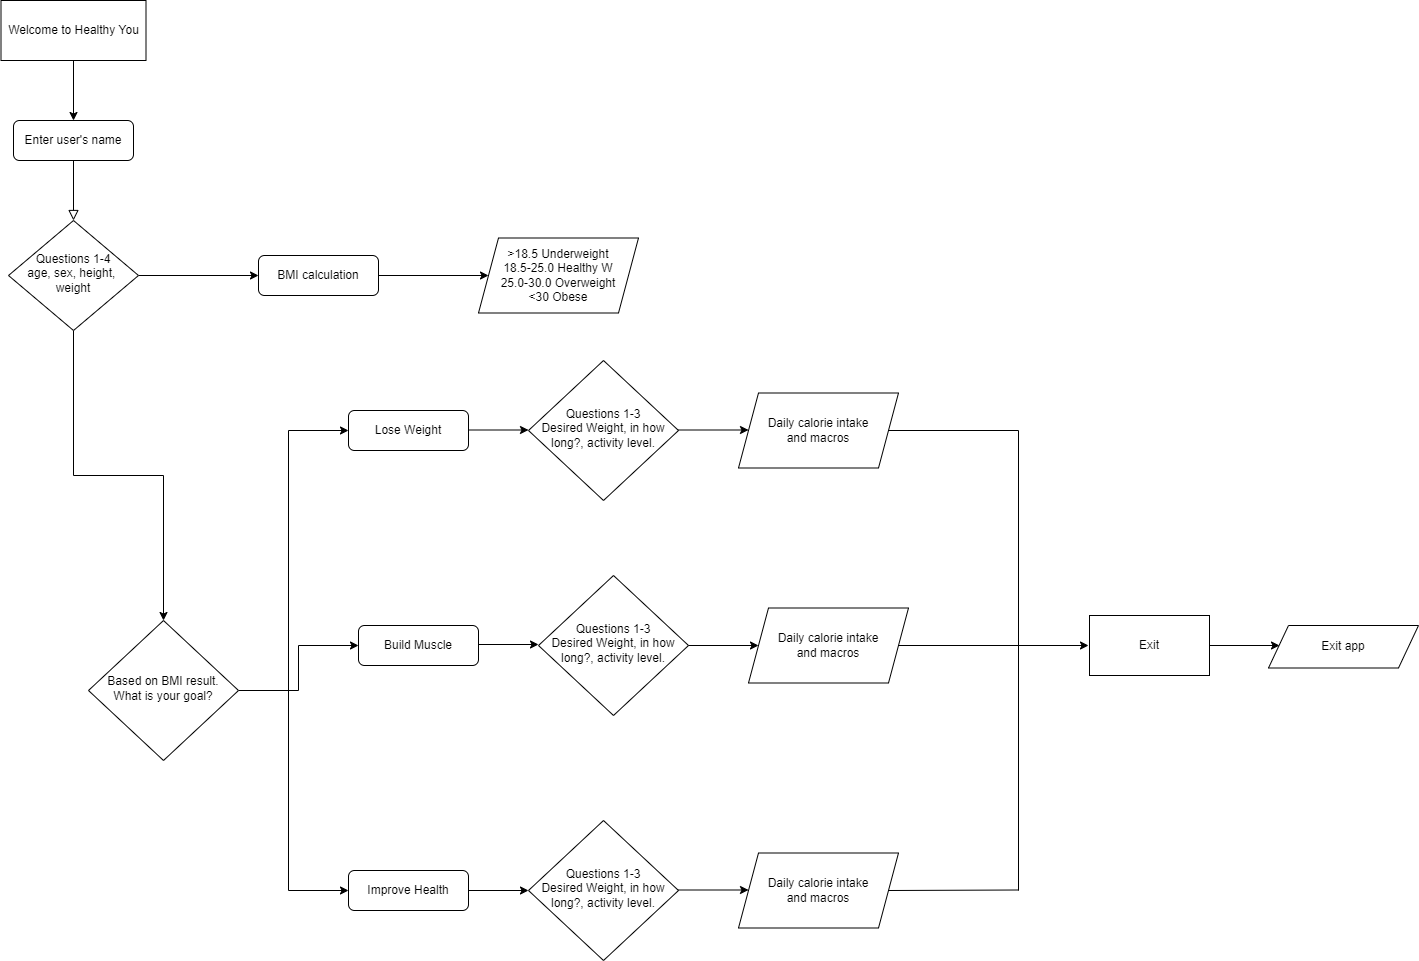

The diagram above was exported from draw.io. Its source (the exported page's mxGraphModel, read from the mxfile embedded in the PNG):
<mxGraphModel dx="868" dy="1309" grid="1" gridSize="10" guides="1" tooltips="1" connect="1" arrows="1" fold="1" page="1" pageScale="1" pageWidth="1169" pageHeight="827" math="0" shadow="0">
  <root>
    <mxCell id="WIyWlLk6GJQsqaUBKTNV-0" />
    <mxCell id="WIyWlLk6GJQsqaUBKTNV-1" parent="WIyWlLk6GJQsqaUBKTNV-0" />
    <mxCell id="WIyWlLk6GJQsqaUBKTNV-2" value="" style="rounded=0;html=1;jettySize=auto;orthogonalLoop=1;fontSize=11;endArrow=block;endFill=0;endSize=8;strokeWidth=1;shadow=0;labelBackgroundColor=none;edgeStyle=orthogonalEdgeStyle;" parent="WIyWlLk6GJQsqaUBKTNV-1" source="WIyWlLk6GJQsqaUBKTNV-3" target="WIyWlLk6GJQsqaUBKTNV-6" edge="1">
      <mxGeometry relative="1" as="geometry" />
    </mxCell>
    <mxCell id="WIyWlLk6GJQsqaUBKTNV-3" value="Enter user's name" style="rounded=1;whiteSpace=wrap;html=1;fontSize=12;glass=0;strokeWidth=1;shadow=0;" parent="WIyWlLk6GJQsqaUBKTNV-1" vertex="1">
      <mxGeometry x="165" y="60" width="120" height="40" as="geometry" />
    </mxCell>
    <mxCell id="aEo_QafNhQuM1K1JjztA-2" style="edgeStyle=orthogonalEdgeStyle;rounded=0;orthogonalLoop=1;jettySize=auto;html=1;exitX=1;exitY=0.5;exitDx=0;exitDy=0;" edge="1" parent="WIyWlLk6GJQsqaUBKTNV-1" source="WIyWlLk6GJQsqaUBKTNV-6">
      <mxGeometry relative="1" as="geometry">
        <mxPoint x="410" y="215" as="targetPoint" />
      </mxGeometry>
    </mxCell>
    <mxCell id="aEo_QafNhQuM1K1JjztA-5" style="edgeStyle=orthogonalEdgeStyle;rounded=0;orthogonalLoop=1;jettySize=auto;html=1;exitX=0.5;exitY=1;exitDx=0;exitDy=0;entryX=0.5;entryY=0;entryDx=0;entryDy=0;" edge="1" parent="WIyWlLk6GJQsqaUBKTNV-1" source="WIyWlLk6GJQsqaUBKTNV-6" target="WIyWlLk6GJQsqaUBKTNV-10">
      <mxGeometry relative="1" as="geometry" />
    </mxCell>
    <mxCell id="WIyWlLk6GJQsqaUBKTNV-6" value="Questions 1-4&lt;br&gt;age, sex, height,&amp;nbsp; weight" style="rhombus;whiteSpace=wrap;html=1;shadow=0;fontFamily=Helvetica;fontSize=12;align=center;strokeWidth=1;spacing=6;spacingTop=-4;" parent="WIyWlLk6GJQsqaUBKTNV-1" vertex="1">
      <mxGeometry x="160" y="160" width="130" height="110" as="geometry" />
    </mxCell>
    <mxCell id="aEo_QafNhQuM1K1JjztA-3" style="edgeStyle=orthogonalEdgeStyle;rounded=0;orthogonalLoop=1;jettySize=auto;html=1;exitX=1;exitY=0.5;exitDx=0;exitDy=0;" edge="1" parent="WIyWlLk6GJQsqaUBKTNV-1" source="WIyWlLk6GJQsqaUBKTNV-7">
      <mxGeometry relative="1" as="geometry">
        <mxPoint x="640" y="215" as="targetPoint" />
      </mxGeometry>
    </mxCell>
    <mxCell id="WIyWlLk6GJQsqaUBKTNV-7" value="BMI calculation" style="rounded=1;whiteSpace=wrap;html=1;fontSize=12;glass=0;strokeWidth=1;shadow=0;" parent="WIyWlLk6GJQsqaUBKTNV-1" vertex="1">
      <mxGeometry x="410" y="195" width="120" height="40" as="geometry" />
    </mxCell>
    <mxCell id="aEo_QafNhQuM1K1JjztA-6" style="edgeStyle=orthogonalEdgeStyle;rounded=0;orthogonalLoop=1;jettySize=auto;html=1;entryX=0;entryY=0.5;entryDx=0;entryDy=0;" edge="1" parent="WIyWlLk6GJQsqaUBKTNV-1" source="WIyWlLk6GJQsqaUBKTNV-10" target="WIyWlLk6GJQsqaUBKTNV-12">
      <mxGeometry relative="1" as="geometry">
        <mxPoint x="500" y="510" as="targetPoint" />
      </mxGeometry>
    </mxCell>
    <mxCell id="WIyWlLk6GJQsqaUBKTNV-10" value="Based on BMI result. What is your goal?" style="rhombus;whiteSpace=wrap;html=1;shadow=0;fontFamily=Helvetica;fontSize=12;align=center;strokeWidth=1;spacing=6;spacingTop=-4;" parent="WIyWlLk6GJQsqaUBKTNV-1" vertex="1">
      <mxGeometry x="240" y="560" width="150" height="140" as="geometry" />
    </mxCell>
    <mxCell id="WIyWlLk6GJQsqaUBKTNV-12" value="Build Muscle" style="rounded=1;whiteSpace=wrap;html=1;fontSize=12;glass=0;strokeWidth=1;shadow=0;" parent="WIyWlLk6GJQsqaUBKTNV-1" vertex="1">
      <mxGeometry x="510" y="565" width="120" height="40" as="geometry" />
    </mxCell>
    <mxCell id="aEo_QafNhQuM1K1JjztA-4" value="&amp;gt;18.5 Underweight&lt;br&gt;18.5-25.0 Healthy W&lt;br&gt;25.0-30.0 Overweight&lt;br&gt;&amp;lt;30 Obese" style="shape=parallelogram;perimeter=parallelogramPerimeter;whiteSpace=wrap;html=1;fixedSize=1;" vertex="1" parent="WIyWlLk6GJQsqaUBKTNV-1">
      <mxGeometry x="630" y="177.5" width="160" height="75" as="geometry" />
    </mxCell>
    <mxCell id="aEo_QafNhQuM1K1JjztA-7" value="" style="endArrow=none;html=1;rounded=0;" edge="1" parent="WIyWlLk6GJQsqaUBKTNV-1">
      <mxGeometry width="50" height="50" relative="1" as="geometry">
        <mxPoint x="440" y="830" as="sourcePoint" />
        <mxPoint x="440" y="370" as="targetPoint" />
      </mxGeometry>
    </mxCell>
    <mxCell id="aEo_QafNhQuM1K1JjztA-8" value="" style="endArrow=classic;html=1;rounded=0;" edge="1" parent="WIyWlLk6GJQsqaUBKTNV-1">
      <mxGeometry width="50" height="50" relative="1" as="geometry">
        <mxPoint x="440" y="370" as="sourcePoint" />
        <mxPoint x="500" y="370" as="targetPoint" />
        <Array as="points" />
      </mxGeometry>
    </mxCell>
    <mxCell id="aEo_QafNhQuM1K1JjztA-9" value="Lose Weight" style="rounded=1;whiteSpace=wrap;html=1;fontSize=12;glass=0;strokeWidth=1;shadow=0;" vertex="1" parent="WIyWlLk6GJQsqaUBKTNV-1">
      <mxGeometry x="500" y="350" width="120" height="40" as="geometry" />
    </mxCell>
    <mxCell id="aEo_QafNhQuM1K1JjztA-10" value="" style="endArrow=classic;html=1;rounded=0;" edge="1" parent="WIyWlLk6GJQsqaUBKTNV-1">
      <mxGeometry width="50" height="50" relative="1" as="geometry">
        <mxPoint x="440" y="830" as="sourcePoint" />
        <mxPoint x="500" y="830" as="targetPoint" />
        <Array as="points" />
      </mxGeometry>
    </mxCell>
    <mxCell id="aEo_QafNhQuM1K1JjztA-11" value="Improve Health" style="rounded=1;whiteSpace=wrap;html=1;fontSize=12;glass=0;strokeWidth=1;shadow=0;" vertex="1" parent="WIyWlLk6GJQsqaUBKTNV-1">
      <mxGeometry x="500" y="810" width="120" height="40" as="geometry" />
    </mxCell>
    <mxCell id="aEo_QafNhQuM1K1JjztA-12" value="" style="endArrow=classic;html=1;rounded=0;" edge="1" parent="WIyWlLk6GJQsqaUBKTNV-1">
      <mxGeometry width="50" height="50" relative="1" as="geometry">
        <mxPoint x="620" y="369.5" as="sourcePoint" />
        <mxPoint x="680" y="369.5" as="targetPoint" />
        <Array as="points" />
      </mxGeometry>
    </mxCell>
    <mxCell id="aEo_QafNhQuM1K1JjztA-13" value="Questions 1-3&lt;br&gt;Desired Weight, in how long?, activity level." style="rhombus;whiteSpace=wrap;html=1;shadow=0;fontFamily=Helvetica;fontSize=12;align=center;strokeWidth=1;spacing=6;spacingTop=-4;" vertex="1" parent="WIyWlLk6GJQsqaUBKTNV-1">
      <mxGeometry x="680" y="300" width="150" height="140" as="geometry" />
    </mxCell>
    <mxCell id="aEo_QafNhQuM1K1JjztA-14" value="" style="endArrow=classic;html=1;rounded=0;" edge="1" parent="WIyWlLk6GJQsqaUBKTNV-1">
      <mxGeometry width="50" height="50" relative="1" as="geometry">
        <mxPoint x="620" y="830" as="sourcePoint" />
        <mxPoint x="680" y="830" as="targetPoint" />
        <Array as="points" />
      </mxGeometry>
    </mxCell>
    <mxCell id="aEo_QafNhQuM1K1JjztA-15" value="" style="endArrow=classic;html=1;rounded=0;" edge="1" parent="WIyWlLk6GJQsqaUBKTNV-1">
      <mxGeometry width="50" height="50" relative="1" as="geometry">
        <mxPoint x="630" y="584" as="sourcePoint" />
        <mxPoint x="690" y="584" as="targetPoint" />
        <Array as="points" />
      </mxGeometry>
    </mxCell>
    <mxCell id="aEo_QafNhQuM1K1JjztA-16" value="Questions 1-3&lt;br&gt;Desired Weight, in how long?, activity level." style="rhombus;whiteSpace=wrap;html=1;shadow=0;fontFamily=Helvetica;fontSize=12;align=center;strokeWidth=1;spacing=6;spacingTop=-4;" vertex="1" parent="WIyWlLk6GJQsqaUBKTNV-1">
      <mxGeometry x="690" y="515" width="150" height="140" as="geometry" />
    </mxCell>
    <mxCell id="aEo_QafNhQuM1K1JjztA-17" value="Questions 1-3&lt;br&gt;Desired Weight, in how long?, activity level." style="rhombus;whiteSpace=wrap;html=1;shadow=0;fontFamily=Helvetica;fontSize=12;align=center;strokeWidth=1;spacing=6;spacingTop=-4;" vertex="1" parent="WIyWlLk6GJQsqaUBKTNV-1">
      <mxGeometry x="680" y="760" width="150" height="140" as="geometry" />
    </mxCell>
    <mxCell id="aEo_QafNhQuM1K1JjztA-19" value="" style="endArrow=classic;html=1;rounded=0;" edge="1" parent="WIyWlLk6GJQsqaUBKTNV-1">
      <mxGeometry width="50" height="50" relative="1" as="geometry">
        <mxPoint x="830" y="369.5" as="sourcePoint" />
        <mxPoint x="900" y="369.5" as="targetPoint" />
      </mxGeometry>
    </mxCell>
    <mxCell id="aEo_QafNhQuM1K1JjztA-20" value="Daily calorie intake&lt;br&gt;and macros" style="shape=parallelogram;perimeter=parallelogramPerimeter;whiteSpace=wrap;html=1;fixedSize=1;" vertex="1" parent="WIyWlLk6GJQsqaUBKTNV-1">
      <mxGeometry x="890" y="332.5" width="160" height="75" as="geometry" />
    </mxCell>
    <mxCell id="aEo_QafNhQuM1K1JjztA-21" value="" style="endArrow=classic;html=1;rounded=0;" edge="1" parent="WIyWlLk6GJQsqaUBKTNV-1">
      <mxGeometry width="50" height="50" relative="1" as="geometry">
        <mxPoint x="840" y="585" as="sourcePoint" />
        <mxPoint x="910" y="585" as="targetPoint" />
      </mxGeometry>
    </mxCell>
    <mxCell id="aEo_QafNhQuM1K1JjztA-22" value="Daily calorie intake&lt;br&gt;and macros" style="shape=parallelogram;perimeter=parallelogramPerimeter;whiteSpace=wrap;html=1;fixedSize=1;" vertex="1" parent="WIyWlLk6GJQsqaUBKTNV-1">
      <mxGeometry x="900" y="547.5" width="160" height="75" as="geometry" />
    </mxCell>
    <mxCell id="aEo_QafNhQuM1K1JjztA-23" value="" style="endArrow=classic;html=1;rounded=0;" edge="1" parent="WIyWlLk6GJQsqaUBKTNV-1">
      <mxGeometry width="50" height="50" relative="1" as="geometry">
        <mxPoint x="830" y="829.5" as="sourcePoint" />
        <mxPoint x="900" y="829.5" as="targetPoint" />
      </mxGeometry>
    </mxCell>
    <mxCell id="aEo_QafNhQuM1K1JjztA-24" value="Daily calorie intake&lt;br&gt;and macros" style="shape=parallelogram;perimeter=parallelogramPerimeter;whiteSpace=wrap;html=1;fixedSize=1;" vertex="1" parent="WIyWlLk6GJQsqaUBKTNV-1">
      <mxGeometry x="890" y="792.5" width="160" height="75" as="geometry" />
    </mxCell>
    <mxCell id="aEo_QafNhQuM1K1JjztA-27" value="" style="endArrow=none;html=1;rounded=0;" edge="1" parent="WIyWlLk6GJQsqaUBKTNV-1">
      <mxGeometry width="50" height="50" relative="1" as="geometry">
        <mxPoint x="1170" y="830" as="sourcePoint" />
        <mxPoint x="1170" y="370" as="targetPoint" />
      </mxGeometry>
    </mxCell>
    <mxCell id="aEo_QafNhQuM1K1JjztA-30" value="" style="endArrow=none;html=1;rounded=0;" edge="1" parent="WIyWlLk6GJQsqaUBKTNV-1">
      <mxGeometry width="50" height="50" relative="1" as="geometry">
        <mxPoint x="1040" y="370" as="sourcePoint" />
        <mxPoint x="1170" y="370" as="targetPoint" />
      </mxGeometry>
    </mxCell>
    <mxCell id="aEo_QafNhQuM1K1JjztA-31" value="" style="endArrow=none;html=1;rounded=0;" edge="1" parent="WIyWlLk6GJQsqaUBKTNV-1">
      <mxGeometry width="50" height="50" relative="1" as="geometry">
        <mxPoint x="1050" y="585" as="sourcePoint" />
        <mxPoint x="1170" y="585" as="targetPoint" />
      </mxGeometry>
    </mxCell>
    <mxCell id="aEo_QafNhQuM1K1JjztA-32" value="" style="endArrow=none;html=1;rounded=0;exitX=1;exitY=0.5;exitDx=0;exitDy=0;" edge="1" parent="WIyWlLk6GJQsqaUBKTNV-1" source="aEo_QafNhQuM1K1JjztA-24">
      <mxGeometry width="50" height="50" relative="1" as="geometry">
        <mxPoint x="1050" y="829.5" as="sourcePoint" />
        <mxPoint x="1170" y="829.5" as="targetPoint" />
      </mxGeometry>
    </mxCell>
    <mxCell id="aEo_QafNhQuM1K1JjztA-33" value="" style="endArrow=classic;html=1;rounded=0;" edge="1" parent="WIyWlLk6GJQsqaUBKTNV-1">
      <mxGeometry width="50" height="50" relative="1" as="geometry">
        <mxPoint x="1170" y="585" as="sourcePoint" />
        <mxPoint x="1240" y="585" as="targetPoint" />
      </mxGeometry>
    </mxCell>
    <mxCell id="aEo_QafNhQuM1K1JjztA-34" value="Welcome to Healthy You" style="rounded=0;whiteSpace=wrap;html=1;" vertex="1" parent="WIyWlLk6GJQsqaUBKTNV-1">
      <mxGeometry x="152.5" y="-60" width="145" height="60" as="geometry" />
    </mxCell>
    <mxCell id="aEo_QafNhQuM1K1JjztA-35" value="" style="endArrow=classic;html=1;rounded=0;entryX=0.5;entryY=0;entryDx=0;entryDy=0;exitX=0.5;exitY=1;exitDx=0;exitDy=0;" edge="1" parent="WIyWlLk6GJQsqaUBKTNV-1" source="aEo_QafNhQuM1K1JjztA-34" target="WIyWlLk6GJQsqaUBKTNV-3">
      <mxGeometry width="50" height="50" relative="1" as="geometry">
        <mxPoint x="230" as="sourcePoint" />
        <mxPoint x="280" y="-50" as="targetPoint" />
      </mxGeometry>
    </mxCell>
    <mxCell id="aEo_QafNhQuM1K1JjztA-36" value="Exit" style="rounded=0;whiteSpace=wrap;html=1;" vertex="1" parent="WIyWlLk6GJQsqaUBKTNV-1">
      <mxGeometry x="1241" y="555" width="120" height="60" as="geometry" />
    </mxCell>
    <mxCell id="aEo_QafNhQuM1K1JjztA-37" value="Exit app" style="shape=parallelogram;perimeter=parallelogramPerimeter;whiteSpace=wrap;html=1;fixedSize=1;" vertex="1" parent="WIyWlLk6GJQsqaUBKTNV-1">
      <mxGeometry x="1420" y="565" width="150" height="42.5" as="geometry" />
    </mxCell>
    <mxCell id="aEo_QafNhQuM1K1JjztA-38" value="" style="endArrow=classic;html=1;rounded=0;" edge="1" parent="WIyWlLk6GJQsqaUBKTNV-1">
      <mxGeometry width="50" height="50" relative="1" as="geometry">
        <mxPoint x="1361" y="585" as="sourcePoint" />
        <mxPoint x="1431" y="585" as="targetPoint" />
      </mxGeometry>
    </mxCell>
  </root>
</mxGraphModel>